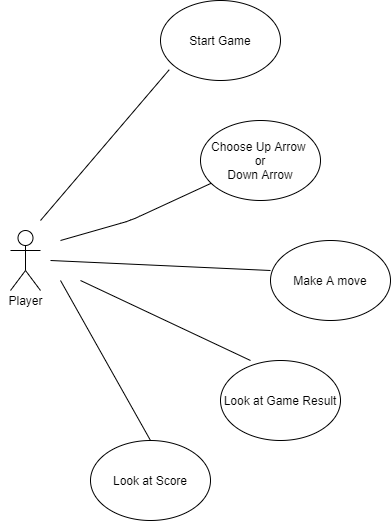

The diagram above was exported from draw.io. Its source (the exported page's mxGraphModel, read from the mxfile embedded in the PNG):
<mxGraphModel dx="734" dy="597" grid="1" gridSize="10" guides="1" tooltips="1" connect="1" arrows="1" fold="1" page="1" pageScale="1" pageWidth="850" pageHeight="1100" math="0" shadow="0">
  <root>
    <mxCell id="0" />
    <mxCell id="1" parent="0" />
    <mxCell id="0QqHvGjGJYbLFIkKMZHG-1" value="" style="shape=umlActor;verticalLabelPosition=bottom;verticalAlign=top;html=1;outlineConnect=0;" vertex="1" parent="1">
      <mxGeometry x="140" y="240" width="30" height="60" as="geometry" />
    </mxCell>
    <mxCell id="0QqHvGjGJYbLFIkKMZHG-4" value="Player" style="text;html=1;align=center;verticalAlign=middle;resizable=0;points=[];autosize=1;" vertex="1" parent="1">
      <mxGeometry x="130" y="300" width="50" height="20" as="geometry" />
    </mxCell>
    <mxCell id="0QqHvGjGJYbLFIkKMZHG-5" value="Look at Score" style="ellipse;whiteSpace=wrap;html=1;" vertex="1" parent="1">
      <mxGeometry x="220" y="450" width="120" height="80" as="geometry" />
    </mxCell>
    <mxCell id="0QqHvGjGJYbLFIkKMZHG-6" value="Look at Game Result" style="ellipse;whiteSpace=wrap;html=1;" vertex="1" parent="1">
      <mxGeometry x="350" y="370" width="120" height="80" as="geometry" />
    </mxCell>
    <mxCell id="0QqHvGjGJYbLFIkKMZHG-7" value="Make A move" style="ellipse;whiteSpace=wrap;html=1;" vertex="1" parent="1">
      <mxGeometry x="400" y="250" width="120" height="80" as="geometry" />
    </mxCell>
    <mxCell id="0QqHvGjGJYbLFIkKMZHG-8" value="Choose Up Arrow&amp;nbsp;&lt;br&gt;or&lt;br&gt;Down Arrow" style="ellipse;whiteSpace=wrap;html=1;" vertex="1" parent="1">
      <mxGeometry x="330" y="130" width="120" height="80" as="geometry" />
    </mxCell>
    <mxCell id="0QqHvGjGJYbLFIkKMZHG-9" value="Start Game" style="ellipse;whiteSpace=wrap;html=1;" vertex="1" parent="1">
      <mxGeometry x="290" y="10" width="120" height="80" as="geometry" />
    </mxCell>
    <mxCell id="0QqHvGjGJYbLFIkKMZHG-10" value="" style="endArrow=none;html=1;" edge="1" parent="1">
      <mxGeometry width="50" height="50" relative="1" as="geometry">
        <mxPoint x="180" y="270" as="sourcePoint" />
        <mxPoint x="400" y="280" as="targetPoint" />
      </mxGeometry>
    </mxCell>
    <mxCell id="0QqHvGjGJYbLFIkKMZHG-15" value="" style="endArrow=none;html=1;" edge="1" parent="1" target="0QqHvGjGJYbLFIkKMZHG-8">
      <mxGeometry width="50" height="50" relative="1" as="geometry">
        <mxPoint x="190" y="250" as="sourcePoint" />
        <mxPoint x="330" y="290" as="targetPoint" />
        <Array as="points">
          <mxPoint x="260" y="230" />
        </Array>
      </mxGeometry>
    </mxCell>
    <mxCell id="0QqHvGjGJYbLFIkKMZHG-16" value="" style="endArrow=none;html=1;entryX=0.5;entryY=0;entryDx=0;entryDy=0;" edge="1" parent="1" target="0QqHvGjGJYbLFIkKMZHG-5">
      <mxGeometry width="50" height="50" relative="1" as="geometry">
        <mxPoint x="190" y="290" as="sourcePoint" />
        <mxPoint x="270" y="380" as="targetPoint" />
      </mxGeometry>
    </mxCell>
    <mxCell id="0QqHvGjGJYbLFIkKMZHG-17" value="" style="endArrow=none;html=1;entryX=0.073;entryY=0.865;entryDx=0;entryDy=0;entryPerimeter=0;" edge="1" parent="1" target="0QqHvGjGJYbLFIkKMZHG-9">
      <mxGeometry width="50" height="50" relative="1" as="geometry">
        <mxPoint x="170" y="230" as="sourcePoint" />
        <mxPoint x="290" y="90" as="targetPoint" />
      </mxGeometry>
    </mxCell>
    <mxCell id="0QqHvGjGJYbLFIkKMZHG-18" value="" style="endArrow=none;html=1;entryX=0.25;entryY=0;entryDx=0;entryDy=0;entryPerimeter=0;" edge="1" parent="1" target="0QqHvGjGJYbLFIkKMZHG-6">
      <mxGeometry width="50" height="50" relative="1" as="geometry">
        <mxPoint x="210" y="290" as="sourcePoint" />
        <mxPoint x="390" y="340" as="targetPoint" />
      </mxGeometry>
    </mxCell>
  </root>
</mxGraphModel>